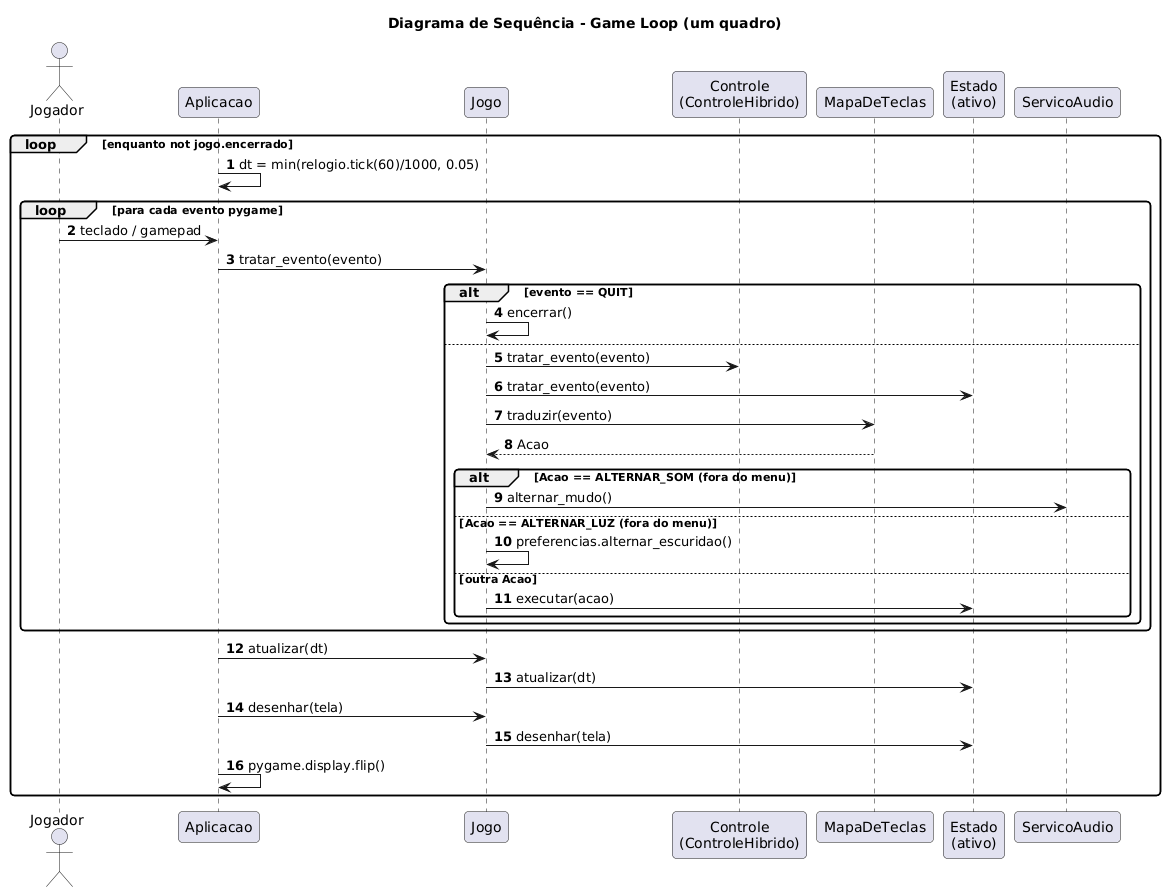

The diagram above was rendered by PlantUML. Its source (embedded in the PNG):
@startuml 02_game_loop
title Diagrama de Sequência - Game Loop (um quadro)
skinparam shadowing false
skinparam roundcorner 8
skinparam sequenceMessageAlign left
autonumber

actor Jogador
participant "Aplicacao" as App
participant "Jogo" as Jogo
participant "Controle\n(ControleHibrido)" as Ctl
participant "MapaDeTeclas" as Teclas
participant "Estado\n(ativo)" as Est
participant "ServicoAudio" as Aud

loop enquanto not jogo.encerrado
    App -> App : dt = min(relogio.tick(60)/1000, 0.05)

    loop para cada evento pygame
        Jogador -> App : teclado / gamepad
        App -> Jogo : tratar_evento(evento)
        alt evento == QUIT
            Jogo -> Jogo : encerrar()
        else
            Jogo -> Ctl : tratar_evento(evento)
            Jogo -> Est : tratar_evento(evento)
            Jogo -> Teclas : traduzir(evento)
            Teclas --> Jogo : Acao
            alt Acao == ALTERNAR_SOM (fora do menu)
                Jogo -> Aud : alternar_mudo()
            else Acao == ALTERNAR_LUZ (fora do menu)
                Jogo -> Jogo : preferencias.alternar_escuridao()
            else outra Acao
                Jogo -> Est : executar(acao)
            end
        end
    end

    App -> Jogo : atualizar(dt)
    Jogo -> Est : atualizar(dt)
    App -> Jogo : desenhar(tela)
    Jogo -> Est : desenhar(tela)
    App -> App : pygame.display.flip()
end
@enduml